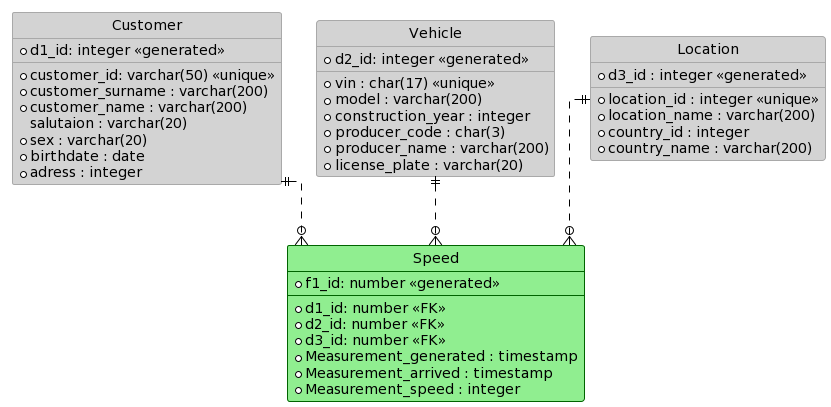

The diagram above was rendered by PlantUML. Its source (embedded in the PNG):
@startuml
!theme plain
' hide the spot
hide circle

' avoid problems with angled crows feet
skinparam linetype ortho

entity "Speed" as f01  #line:darkgreen;back:lightgreen{
  *f1_id: number <<generated>>
  --
  *d1_id: number <<FK>>
  *d2_id: number <<FK>>
  *d3_id: number <<FK>>
  *Measurement_generated : timestamp
  *Measurement_arrived : timestamp
  *Measurement_speed : integer
}

entity "Customer" as d01 #line:darkgrey;back:lightgrey{
  *d1_id: integer <<generated>>
  --
  *customer_id: varchar(50) <<unique>>
  *customer_surname : varchar(200)
  *customer_name : varchar(200)
  salutaion : varchar(20)
  *sex : varchar(20)
  *birthdate : date
  *adress : integer
}

entity "Vehicle" as d02 #line:darkgrey;back:lightgrey{
  *d2_id: integer <<generated>>
  --
  *vin : char(17) <<unique>>
  *model : varchar(200)
  *construction_year : integer
  *producer_code : char(3)
  *producer_name : varchar(200)
  *license_plate : varchar(20)
}

entity "Location" as d03 #line:darkgrey;back:lightgrey{
  *d3_id : integer <<generated>>
  --
  *location_id : integer <<unique>>
  *location_name : varchar(200)
  *country_id : integer
  *country_name : varchar(200)
}

d01 ||..o{ f01
d02 ||..o{ f01
d03 ||..o{ f01
@enduml